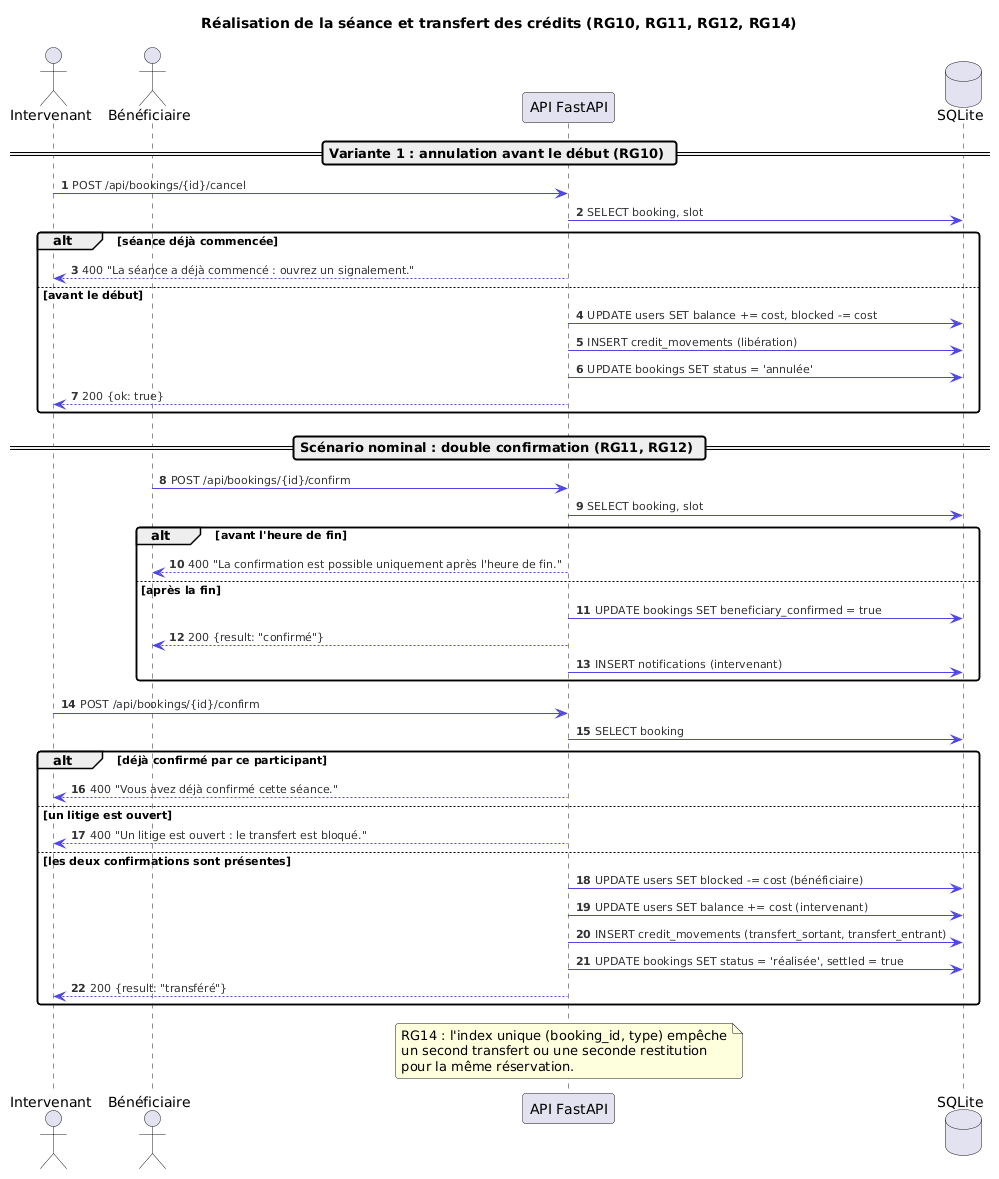

The diagram above was rendered by PlantUML. Its source (embedded in the PNG):
@startuml
skinparam backgroundColor #FFFFFF
skinparam defaultFontName "DejaVu Sans"
skinparam shadowing false
skinparam roundcorner 6
skinparam ArrowColor #4F46E5
skinparam ArrowFontColor #333333
skinparam ArrowFontSize 11
title Réalisation de la séance et transfert des crédits (RG10, RG11, RG12, RG14)
autonumber

actor "Intervenant" as I
actor "Bénéficiaire" as B
participant "API FastAPI" as API
database "SQLite" as DB

== Variante 1 : annulation avant le début (RG10) ==
I -> API : POST /api/bookings/{id}/cancel
API -> DB : SELECT booking, slot
alt séance déjà commencée
  API --> I : 400 "La séance a déjà commencé : ouvrez un signalement."
else avant le début
  API -> DB : UPDATE users SET balance += cost, blocked -= cost
  API -> DB : INSERT credit_movements (libération)
  API -> DB : UPDATE bookings SET status = 'annulée'
  API --> I : 200 {ok: true}
end

== Scénario nominal : double confirmation (RG11, RG12) ==
B -> API : POST /api/bookings/{id}/confirm
API -> DB : SELECT booking, slot
alt avant l'heure de fin
  API --> B : 400 "La confirmation est possible uniquement après l'heure de fin."
else après la fin
  API -> DB : UPDATE bookings SET beneficiary_confirmed = true
  API --> B : 200 {result: "confirmé"}
  API -> DB : INSERT notifications (intervenant)
end

I -> API : POST /api/bookings/{id}/confirm
API -> DB : SELECT booking
alt déjà confirmé par ce participant
  API --> I : 400 "Vous avez déjà confirmé cette séance."
else un litige est ouvert
  API --> I : 400 "Un litige est ouvert : le transfert est bloqué."
else les deux confirmations sont présentes
  API -> DB : UPDATE users SET blocked -= cost (bénéficiaire)
  API -> DB : UPDATE users SET balance += cost (intervenant)
  API -> DB : INSERT credit_movements (transfert_sortant, transfert_entrant)
  API -> DB : UPDATE bookings SET status = 'réalisée', settled = true
  API --> I : 200 {result: "transféré"}
end

note over API
  RG14 : l'index unique (booking_id, type) empêche
  un second transfert ou une seconde restitution
  pour la même réservation.
end note
@enduml